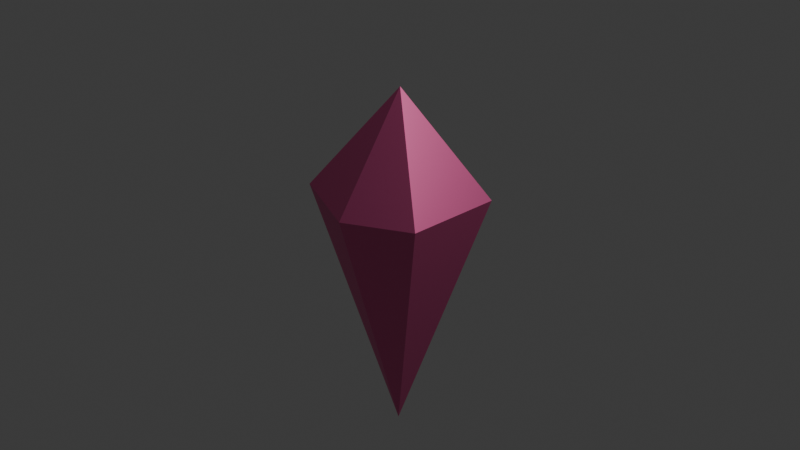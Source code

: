 # Source: PI_Construtores_Cristal_de_ilumina_ao_3.blend  (saved by Blender 5.0.118; exported with 4.5.12 LTS)
import bpy
from mathutils import Matrix  # noqa: F401  (used for matrix-valued properties, if any)

bpy.ops.wm.read_factory_settings(use_empty=True)
scene = bpy.context.scene
scene.name = 'Scene'

# ---- collections
col_collection = bpy.data.collections.new('Collection'); scene.collection.children.link(col_collection)

# ---- materials (node trees are filled in below, after node groups)
mat_crista = bpy.data.materials.new('Crista')
mat_crista.alpha_threshold = 0.0
mat_crista.use_backface_culling_lightprobe_volume = False
mat_crista.roughness = 0.5
mat_crista.line_color = (0.0, 0.0, 0.0, 1.0)

# ---- material node trees
mat_crista.use_nodes = True; mat_crista.node_tree.nodes.clear()
_N = mat_crista.node_tree.nodes; _L = mat_crista.node_tree.links
n0 = _N.new('ShaderNodeOutputMaterial'); n0.name = 'Material Output'; n0.location = (200, 100)
n1 = _N.new('ShaderNodeBsdfPrincipled'); n1.name = 'Principled BSDF'; n1.location = (-200, 100)
n1.inputs[0].default_value = (0.8, 0.05622, 0.3149, 1.0)
n1.inputs[1].default_value = 0.7385
n1.inputs[2].default_value = 0.5385
n1.inputs[3].default_value = 5.1
_L.new(n1.outputs[0], n0.inputs[0])
n0.is_active_output = True

# ---- world
world_world = bpy.data.worlds.new('World'); scene.world = world_world
world_world.use_nodes = True; world_world.node_tree.nodes.clear()
_N = world_world.node_tree.nodes; _L = world_world.node_tree.links
n0 = _N.new('ShaderNodeOutputWorld'); n0.name = 'World Output'; n0.location = (200, 100)
n1 = _N.new('ShaderNodeBackground'); n1.name = 'Background'; n1.location = (-200, 100)
n1.inputs[0].default_value = (0.05088, 0.05088, 0.05088, 1.0)
_L.new(n1.outputs[0], n0.inputs[0])
n0.is_active_output = True
world_world.color = (0.05088, 0.05088, 0.05088)
world_world.sun_shadow_jitter_overblur = 0.0

# ---- cameras
cam_camera = bpy.data.cameras.new('Camera')
cam_camera.clip_end = 100.0
cam_camera.ortho_scale = 7.314

# ---- lights
light_light = bpy.data.lights.new('Light', 'POINT')
light_light.energy = 1000.0
light_light.shadow_soft_size = 0.1

# ---- meshes
me_cube = bpy.data.meshes.new('Cube')
me_cube.from_pydata([(0.3292, 1.319, 0.7602), (0.3292, -1.318, 0.7602), (1.741, 0.0, -1.728), (-0.1464, 1.998, 0.1415), (-0.7575, 1.299, -0.3556), (-1.0, 0.0, 1.0), (-0.7575, -1.298, -0.3556), (-0.1611, -1.99, 0.1562)], [], [(0, 5, 1), (2, 7, 6), (6, 5, 4), (4, 2, 6), (2, 0, 1), (4, 5, 3), (5, 7, 1), (2, 3, 0), (6, 7, 5), (0, 3, 5), (1, 7, 2), (3, 2, 4)])
_uv = me_cube.uv_layers.new(name='UVMap')
_uv.uv.foreach_set('vector', [0.625, 0.5, 0.875, 0.75, 0.625, 0.75, 0.375, 0.75, 0.4935, 0.8685, 0.375, 1.0, 0.375, 0.0, 0.625, 0.25, 0.375, 0.25, 0.125, 0.5, 0.375, 0.75, 0.125, 0.75, 0.375, 0.5, 0.625, 0.5, 0.625, 0.75, 0.375, 0.25, 0.625, 0.25, 0.4912, 0.3838, 0.625, 1.0, 0.4935, 0.8685, 0.625, 0.75, 0.375, 0.5, 0.4912, 0.3838, 0.625, 0.5, 0.375, 1.0, 0.4935, 0.8685, 0.625, 1.0, 0.625, 0.5, 0.4912, 0.3838, 0.625, 0.25, 0.625, 0.75, 0.4935, 0.8685, 0.375, 0.75, 0.4912, 0.3838, 0.375, 0.5, 0.375, 0.25])
me_cube.materials.append(mat_crista)
me_cube.use_mirror_vertex_groups = False
me_cube.update()

# ---- objects
ob_cube = bpy.data.objects.new('Cube', me_cube)
ob_light = bpy.data.objects.new('Light', light_light)
ob_camera = bpy.data.objects.new('Camera', cam_camera)

# ---- transforms, parenting, visibility, modifiers, constraints
ob_cube.location = (0.0, 0.0, 0.0)
ob_cube.rotation_euler = (0.0, 0.7943, 0.0)
ob_cube.scale = (1.0, 0.3977, 1.0)
ob_cube.lock_rotations_4d = False
ob_cube.empty_display_type = 'ARROWS'
ob_cube.lineart.crease_threshold = 0.0
ob_light.location = (4.076, 1.005, 5.904)
ob_light.rotation_euler = (0.6503, 0.05522, 1.866)
ob_light.lock_rotations_4d = False
ob_light.empty_display_type = 'ARROWS'
ob_light.color = (0.0, 0.0, 0.0, 0.0)
ob_light.lineart.crease_threshold = 0.0
ob_camera.location = (7.359, -6.926, 4.958)
ob_camera.rotation_euler = (1.109, 0.0, 0.8149)
ob_camera.lock_rotations_4d = False
ob_camera.empty_display_type = 'ARROWS'
ob_camera.color = (0.0, 0.0, 0.0, 0.0)
ob_camera.display_type = 'WIRE'
ob_camera.lineart.crease_threshold = 0.0

# ---- collection membership
col_collection.objects.link(ob_cube)
col_collection.objects.link(ob_light)
col_collection.objects.link(ob_camera)

# ---- scene / render settings (as saved in the file)
scene.camera = ob_camera
scene.frame_start = 1; scene.frame_end = 250; scene.frame_set(1)
scene.render.engine = 'BLENDER_EEVEE_NEXT'
scene.render.bake_bias = 0.0
scene.render.bake_samples = 0
scene.cycles.sampling_pattern = 'TABULATED_SOBOL'
scene.eevee.use_volume_custom_range = False
bpy.context.view_layer.update()

